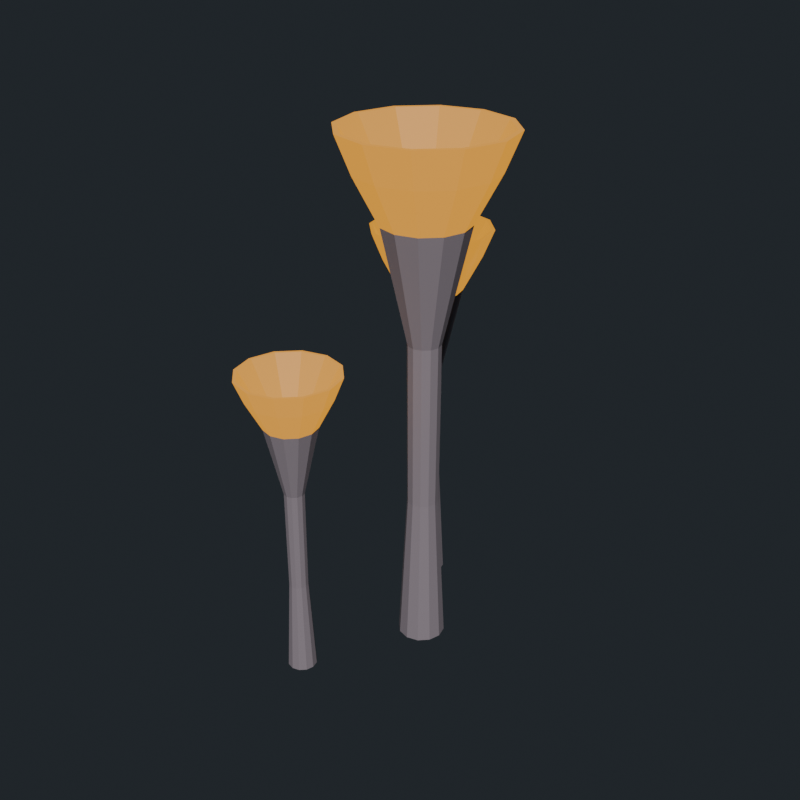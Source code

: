 # Source: trumpet_v02.blend  (saved by Blender 4.2.67; exported with 4.5.12 LTS)
import bpy
from mathutils import Matrix  # noqa: F401  (used for matrix-valued properties, if any)

bpy.ops.wm.read_factory_settings(use_empty=True)
scene = bpy.context.scene
scene.name = 'Scene'

# ---- materials (node trees are filled in below, after node groups)
mat_mushroomflesh_trumpet_v02 = bpy.data.materials.new('MushroomFlesh_trumpet_v02')
mat_mushroomflesh_trumpet_v02.diffuse_color = (0.26, 0.22, 0.25, 1.0)
mat_mushroomglow_trumpet_v02 = bpy.data.materials.new('MushroomGlow_trumpet_v02')
mat_mushroomglow_trumpet_v02.diffuse_color = (1.0, 0.42, 0.02, 1.0)

# ---- material node trees
mat_mushroomflesh_trumpet_v02.use_nodes = True; mat_mushroomflesh_trumpet_v02.node_tree.nodes.clear()
_N = mat_mushroomflesh_trumpet_v02.node_tree.nodes; _L = mat_mushroomflesh_trumpet_v02.node_tree.links
n0 = _N.new('ShaderNodeBsdfPrincipled'); n0.name = 'Principled BSDF'; n0.location = (10, 300)
n0.inputs[0].default_value = (0.26, 0.22, 0.25, 1.0)
n0.inputs[2].default_value = 0.82
n1 = _N.new('ShaderNodeOutputMaterial'); n1.name = 'Material Output'; n1.location = (300, 300)
_L.new(n0.outputs[0], n1.inputs[0])
n1.is_active_output = True
mat_mushroomglow_trumpet_v02.use_nodes = True; mat_mushroomglow_trumpet_v02.node_tree.nodes.clear()
_N = mat_mushroomglow_trumpet_v02.node_tree.nodes; _L = mat_mushroomglow_trumpet_v02.node_tree.links
n0 = _N.new('ShaderNodeBsdfPrincipled'); n0.name = 'Principled BSDF'; n0.location = (10, 300)
n0.inputs[0].default_value = (0.05, 0.05, 0.06, 1.0)
n0.inputs[2].default_value = 0.62
n0.inputs[27].default_value = (0.813, 0.3415, 0.01626, 1.0)
n0.inputs[28].default_value = 1.0
n1 = _N.new('ShaderNodeOutputMaterial'); n1.name = 'Material Output'; n1.location = (300, 300)
_L.new(n0.outputs[0], n1.inputs[0])
n1.is_active_output = True

# ---- world
world_mushroompreviewworld = bpy.data.worlds.new('MushroomPreviewWorld'); scene.world = world_mushroompreviewworld
world_mushroompreviewworld.use_nodes = True; world_mushroompreviewworld.node_tree.nodes.clear()
_N = world_mushroompreviewworld.node_tree.nodes; _L = world_mushroompreviewworld.node_tree.links
n0 = _N.new('ShaderNodeBackground'); n0.name = 'Background'; n0.location = (10, 300)
n0.inputs[0].default_value = (0.02, 0.025, 0.03, 1.0)
n1 = _N.new('ShaderNodeOutputWorld'); n1.name = 'World Output'; n1.location = (300, 300)
_L.new(n0.outputs[0], n1.inputs[0])
n1.is_active_output = True

# ---- meshes
me_mushroom_trumpet_flesh = bpy.data.meshes.new('mushroom_trumpet_flesh')
me_mushroom_trumpet_flesh.from_pydata([(0.1041, 0.0, 0.0), (0.09012, 0.05203, 0.0), (0.05203, 0.09012, 0.0), (6.372e-18, 0.1041, 0.0), (-0.05203, 0.09012, 0.0), (-0.09012, 0.05203, 0.0), (-0.1041, 1.274e-17, 0.0), (-0.09012, -0.05203, 0.0), (-0.05203, -0.09012, 0.0), (-1.912e-17, -0.1041, 0.0), (0.05203, -0.09012, 0.0), (0.09012, -0.05203, 0.0), (0.06827, 0.0, 0.689), (0.05912, 0.03413, 0.689), (0.03413, 0.05912, 0.689), (4.18e-18, 0.06827, 0.689), (-0.03413, 0.05912, 0.689), (-0.05912, 0.03413, 0.689), (-0.06827, 8.36e-18, 0.689), (-0.05912, -0.03413, 0.689), (-0.03413, -0.05912, 0.689), (-1.254e-17, -0.06827, 0.689), (0.03413, -0.05912, 0.689), (0.05912, -0.03413, 0.689), (0.0716, 0.0, 1.424), (0.06201, 0.0358, 1.424), (0.0358, 0.06201, 1.424), (4.384e-18, 0.0716, 1.424), (-0.0358, 0.06201, 1.424), (-0.06201, 0.0358, 1.424), (-0.0716, 8.768e-18, 1.424), (-0.06201, -0.0358, 1.424), (-0.0358, -0.06201, 1.424), (-1.315e-17, -0.0716, 1.424), (0.0358, -0.06201, 1.424), (0.06201, -0.0358, 1.424), (0.1864, 0.0, 1.929), (0.1614, 0.09319, 1.929), (0.09319, 0.1614, 1.929), (1.141e-17, 0.1864, 1.929), (-0.09319, 0.1614, 1.929), (-0.1614, 0.09319, 1.929), (-0.1864, 2.282e-17, 1.929), (-0.1614, -0.09319, 1.929), (-0.09319, -0.1614, 1.929), (-3.424e-17, -0.1864, 1.929), (0.09319, -0.1614, 1.929), (0.1614, -0.09319, 1.929), (-0.2084, 0.4048, 0.0), (-0.219, 0.4444, 0.0), (-0.2481, 0.4735, 0.0), (-0.2877, 0.4841, 0.0), (-0.3274, 0.4735, 0.0), (-0.3564, 0.4444, 0.0), (-0.367, 0.4048, 0.0), (-0.3564, 0.3651, 0.0), (-0.3274, 0.3361, 0.0), (-0.2877, 0.3255, 0.0), (-0.2481, 0.3361, 0.0), (-0.219, 0.3651, 0.0), (-0.2357, 0.4048, 0.5251), (-0.2427, 0.4308, 0.5251), (-0.2617, 0.4498, 0.5251), (-0.2877, 0.4568, 0.5251), (-0.3137, 0.4498, 0.5251), (-0.3328, 0.4308, 0.5251), (-0.3397, 0.4048, 0.5251), (-0.3328, 0.3788, 0.5251), (-0.3137, 0.3597, 0.5251), (-0.2877, 0.3527, 0.5251), (-0.2617, 0.3597, 0.5251), (-0.2427, 0.3788, 0.5251), (-0.2332, 0.4048, 1.085), (-0.2405, 0.4321, 1.085), (-0.2604, 0.452, 1.085), (-0.2877, 0.4593, 1.085), (-0.315, 0.452, 1.085), (-0.335, 0.4321, 1.085), (-0.3423, 0.4048, 1.085), (-0.335, 0.3775, 1.085), (-0.315, 0.3575, 1.085), (-0.2877, 0.3502, 1.085), (-0.2604, 0.3575, 1.085), (-0.2405, 0.3775, 1.085), (-0.1457, 0.4048, 1.47), (-0.1647, 0.4758, 1.47), (-0.2167, 0.5278, 1.47), (-0.2877, 0.5468, 1.47), (-0.3587, 0.5278, 1.47), (-0.4107, 0.4758, 1.47), (-0.4298, 0.4048, 1.47), (-0.4107, 0.3338, 1.47), (-0.3587, 0.2818, 1.47), (-0.2877, 0.2627, 1.47), (-0.2167, 0.2818, 1.47), (-0.1647, 0.3338, 1.47), (-0.1876, -0.5213, 0.0), (-0.1961, -0.4895, 0.0), (-0.2194, -0.4662, 0.0), (-0.2512, -0.4577, 0.0), (-0.2831, -0.4662, 0.0), (-0.3064, -0.4895, 0.0), (-0.3149, -0.5213, 0.0), (-0.3064, -0.5532, 0.0), (-0.2831, -0.5765, 0.0), (-0.2512, -0.585, 0.0), (-0.2194, -0.5765, 0.0), (-0.1961, -0.5532, 0.0), (-0.2095, -0.5213, 0.4214), (-0.2151, -0.5005, 0.4214), (-0.2304, -0.4852, 0.4214), (-0.2512, -0.4796, 0.4214), (-0.2721, -0.4852, 0.4214), (-0.2874, -0.5005, 0.4214), (-0.293, -0.5213, 0.4214), (-0.2874, -0.5422, 0.4214), (-0.2721, -0.5575, 0.4214), (-0.2512, -0.5631, 0.4214), (-0.2304, -0.5575, 0.4214), (-0.2151, -0.5422, 0.4214), (-0.2074, -0.5213, 0.8709), (-0.2133, -0.4994, 0.8709), (-0.2293, -0.4834, 0.8709), (-0.2512, -0.4776, 0.8709), (-0.2731, -0.4834, 0.8709), (-0.2892, -0.4994, 0.8709), (-0.295, -0.5213, 0.8709), (-0.2892, -0.5432, 0.8709), (-0.2731, -0.5593, 0.8709), (-0.2512, -0.5651, 0.8709), (-0.2293, -0.5593, 0.8709), (-0.2133, -0.5432, 0.8709), (-0.1372, -0.5213, 1.18), (-0.1525, -0.4643, 1.18), (-0.1942, -0.4226, 1.18), (-0.2512, -0.4073, 1.18), (-0.3082, -0.4226, 1.18), (-0.35, -0.4643, 1.18), (-0.3652, -0.5213, 1.18), (-0.35, -0.5783, 1.18), (-0.3082, -0.6201, 1.18), (-0.2512, -0.6353, 1.18), (-0.1942, -0.6201, 1.18), (-0.1525, -0.5783, 1.18)], [], [(0, 1, 13), (0, 13, 12), (1, 2, 14), (1, 14, 13), (2, 3, 15), (2, 15, 14), (3, 4, 16), (3, 16, 15), (4, 5, 17), (4, 17, 16), (5, 6, 18), (5, 18, 17), (6, 7, 19), (6, 19, 18), (7, 8, 20), (7, 20, 19), (8, 9, 21), (8, 21, 20), (9, 10, 22), (9, 22, 21), (10, 11, 23), (10, 23, 22), (11, 0, 12), (11, 12, 23), (12, 13, 25), (12, 25, 24), (13, 14, 26), (13, 26, 25), (14, 15, 27), (14, 27, 26), (15, 16, 28), (15, 28, 27), (16, 17, 29), (16, 29, 28), (17, 18, 30), (17, 30, 29), (18, 19, 31), (18, 31, 30), (19, 20, 32), (19, 32, 31), (20, 21, 33), (20, 33, 32), (21, 22, 34), (21, 34, 33), (22, 23, 35), (22, 35, 34), (23, 12, 24), (23, 24, 35), (24, 25, 37), (24, 37, 36), (25, 26, 38), (25, 38, 37), (26, 27, 39), (26, 39, 38), (27, 28, 40), (27, 40, 39), (28, 29, 41), (28, 41, 40), (29, 30, 42), (29, 42, 41), (30, 31, 43), (30, 43, 42), (31, 32, 44), (31, 44, 43), (32, 33, 45), (32, 45, 44), (33, 34, 46), (33, 46, 45), (34, 35, 47), (34, 47, 46), (35, 24, 36), (35, 36, 47), (48, 49, 61), (48, 61, 60), (49, 50, 62), (49, 62, 61), (50, 51, 63), (50, 63, 62), (51, 52, 64), (51, 64, 63), (52, 53, 65), (52, 65, 64), (53, 54, 66), (53, 66, 65), (54, 55, 67), (54, 67, 66), (55, 56, 68), (55, 68, 67), (56, 57, 69), (56, 69, 68), (57, 58, 70), (57, 70, 69), (58, 59, 71), (58, 71, 70), (59, 48, 60), (59, 60, 71), (60, 61, 73), (60, 73, 72), (61, 62, 74), (61, 74, 73), (62, 63, 75), (62, 75, 74), (63, 64, 76), (63, 76, 75), (64, 65, 77), (64, 77, 76), (65, 66, 78), (65, 78, 77), (66, 67, 79), (66, 79, 78), (67, 68, 80), (67, 80, 79), (68, 69, 81), (68, 81, 80), (69, 70, 82), (69, 82, 81), (70, 71, 83), (70, 83, 82), (71, 60, 72), (71, 72, 83), (72, 73, 85), (72, 85, 84), (73, 74, 86), (73, 86, 85), (74, 75, 87), (74, 87, 86), (75, 76, 88), (75, 88, 87), (76, 77, 89), (76, 89, 88), (77, 78, 90), (77, 90, 89), (78, 79, 91), (78, 91, 90), (79, 80, 92), (79, 92, 91), (80, 81, 93), (80, 93, 92), (81, 82, 94), (81, 94, 93), (82, 83, 95), (82, 95, 94), (83, 72, 84), (83, 84, 95), (96, 97, 109), (96, 109, 108), (97, 98, 110), (97, 110, 109), (98, 99, 111), (98, 111, 110), (99, 100, 112), (99, 112, 111), (100, 101, 113), (100, 113, 112), (101, 102, 114), (101, 114, 113), (102, 103, 115), (102, 115, 114), (103, 104, 116), (103, 116, 115), (104, 105, 117), (104, 117, 116), (105, 106, 118), (105, 118, 117), (106, 107, 119), (106, 119, 118), (107, 96, 108), (107, 108, 119), (108, 109, 121), (108, 121, 120), (109, 110, 122), (109, 122, 121), (110, 111, 123), (110, 123, 122), (111, 112, 124), (111, 124, 123), (112, 113, 125), (112, 125, 124), (113, 114, 126), (113, 126, 125), (114, 115, 127), (114, 127, 126), (115, 116, 128), (115, 128, 127), (116, 117, 129), (116, 129, 128), (117, 118, 130), (117, 130, 129), (118, 119, 131), (118, 131, 130), (119, 108, 120), (119, 120, 131), (120, 121, 133), (120, 133, 132), (121, 122, 134), (121, 134, 133), (122, 123, 135), (122, 135, 134), (123, 124, 136), (123, 136, 135), (124, 125, 137), (124, 137, 136), (125, 126, 138), (125, 138, 137), (126, 127, 139), (126, 139, 138), (127, 128, 140), (127, 140, 139), (128, 129, 141), (128, 141, 140), (129, 130, 142), (129, 142, 141), (130, 131, 143), (130, 143, 142), (131, 120, 132), (131, 132, 143)])
me_mushroom_trumpet_flesh.materials.append(mat_mushroomflesh_trumpet_v02)
me_mushroom_trumpet_flesh.update()
me_mushroom_trumpet_glow = bpy.data.meshes.new('mushroom_trumpet_glow')
me_mushroom_trumpet_glow.from_pydata([(0.1864, 0.0, 1.929), (0.1614, 0.09319, 1.929), (0.09319, 0.1614, 1.929), (1.141e-17, 0.1864, 1.929), (-0.09319, 0.1614, 1.929), (-0.1614, 0.09319, 1.929), (-0.1864, 2.282e-17, 1.929), (-0.1614, -0.09319, 1.929), (-0.09319, -0.1614, 1.929), (-3.424e-17, -0.1864, 1.929), (0.09319, -0.1614, 1.929), (0.1614, -0.09319, 1.929), (0.2939, 0.0, 2.136), (0.2545, 0.147, 2.136), (0.147, 0.2545, 2.136), (1.8e-17, 0.2939, 2.136), (-0.147, 0.2545, 2.136), (-0.2545, 0.147, 2.136), (-0.2939, 3.599e-17, 2.136), (-0.2545, -0.147, 2.136), (-0.147, -0.2545, 2.136), (-5.399e-17, -0.2939, 2.136), (0.147, -0.2545, 2.136), (0.2545, -0.147, 2.136), (0.3584, 0.0, 2.297), (0.3104, 0.1792, 2.297), (0.1792, 0.3104, 2.297), (2.195e-17, 0.3584, 2.297), (-0.1792, 0.3104, 2.297), (-0.3104, 0.1792, 2.297), (-0.3584, 4.389e-17, 2.297), (-0.3104, -0.1792, 2.297), (-0.1792, -0.3104, 2.297), (-6.584e-17, -0.3584, 2.297), (0.1792, -0.3104, 2.297), (0.3104, -0.1792, 2.297), (0.3584, 0.0, 2.297), (0.3104, 0.1792, 2.297), (0.1792, 0.3104, 2.297), (2.195e-17, 0.3584, 2.297), (-0.1792, 0.3104, 2.297), (-0.3104, 0.1792, 2.297), (-0.3584, 4.389e-17, 2.297), (-0.3104, -0.1792, 2.297), (-0.1792, -0.3104, 2.297), (-6.584e-17, -0.3584, 2.297), (0.1792, -0.3104, 2.297), (0.3104, -0.1792, 2.297), (0.3369, 0.0, 2.297), (0.2918, 0.1685, 2.297), (0.1685, 0.2918, 2.297), (2.063e-17, 0.3369, 2.297), (-0.1685, 0.2918, 2.297), (-0.2918, 0.1685, 2.297), (-0.3369, 4.126e-17, 2.297), (-0.2918, -0.1685, 2.297), (-0.1685, -0.2918, 2.297), (-6.189e-17, -0.3369, 2.297), (0.1685, -0.2918, 2.297), (0.2918, -0.1685, 2.297), (0.3369, 0.0, 2.297), (0.2918, 0.1685, 2.297), (0.1685, 0.2918, 2.297), (2.063e-17, 0.3369, 2.297), (-0.1685, 0.2918, 2.297), (-0.2918, 0.1685, 2.297), (-0.3369, 4.126e-17, 2.297), (-0.2918, -0.1685, 2.297), (-0.1685, -0.2918, 2.297), (-6.189e-17, -0.3369, 2.297), (0.1685, -0.2918, 2.297), (0.2918, -0.1685, 2.297), (0.1577, 0.0, 1.975), (0.1366, 0.07885, 1.975), (0.07885, 0.1366, 1.975), (9.657e-18, 0.1577, 1.975), (-0.07885, 0.1366, 1.975), (-0.1366, 0.07885, 1.975), (-0.1577, 1.931e-17, 1.975), (-0.1366, -0.07885, 1.975), (-0.07885, -0.1366, 1.975), (-2.897e-17, -0.1577, 1.975), (0.07885, -0.1366, 1.975), (0.1366, -0.07885, 1.975), (0.04995, 0.0, 1.516), (0.04326, 0.02498, 1.516), (0.02498, 0.04326, 1.516), (3.059e-18, 0.04995, 1.516), (-0.02498, 0.04326, 1.516), (-0.04326, 0.02498, 1.516), (-0.04995, 6.117e-18, 1.516), (-0.04326, -0.02498, 1.516), (-0.02498, -0.04326, 1.516), (-9.176e-18, -0.04995, 1.516), (0.02498, -0.04326, 1.516), (0.04326, -0.02498, 1.516), (-0.1457, 0.4048, 1.47), (-0.1647, 0.4758, 1.47), (-0.2167, 0.5278, 1.47), (-0.2877, 0.5468, 1.47), (-0.3587, 0.5278, 1.47), (-0.4107, 0.4758, 1.47), (-0.4298, 0.4048, 1.47), (-0.4107, 0.3338, 1.47), (-0.3587, 0.2818, 1.47), (-0.2877, 0.2627, 1.47), (-0.2167, 0.2818, 1.47), (-0.1647, 0.3338, 1.47), (-0.06373, 0.4048, 1.628), (-0.09373, 0.5168, 1.628), (-0.1757, 0.5988, 1.628), (-0.2877, 0.6288, 1.628), (-0.3997, 0.5988, 1.628), (-0.4817, 0.5168, 1.628), (-0.5117, 0.4048, 1.628), (-0.4817, 0.2928, 1.628), (-0.3997, 0.2108, 1.628), (-0.2877, 0.1808, 1.628), (-0.1757, 0.2108, 1.628), (-0.09373, 0.2928, 1.628), (-0.01456, 0.4048, 1.75), (-0.05115, 0.5414, 1.75), (-0.1511, 0.6413, 1.75), (-0.2877, 0.6779, 1.75), (-0.4243, 0.6413, 1.75), (-0.5243, 0.5414, 1.75), (-0.5609, 0.4048, 1.75), (-0.5243, 0.2682, 1.75), (-0.4243, 0.1682, 1.75), (-0.2877, 0.1316, 1.75), (-0.1511, 0.1682, 1.75), (-0.05115, 0.2682, 1.75), (-0.01456, 0.4048, 1.75), (-0.05115, 0.5414, 1.75), (-0.1511, 0.6413, 1.75), (-0.2877, 0.6779, 1.75), (-0.4243, 0.6413, 1.75), (-0.5243, 0.5414, 1.75), (-0.5609, 0.4048, 1.75), (-0.5243, 0.2682, 1.75), (-0.4243, 0.1682, 1.75), (-0.2877, 0.1316, 1.75), (-0.1511, 0.1682, 1.75), (-0.05115, 0.2682, 1.75), (-0.03095, 0.4048, 1.75), (-0.06535, 0.5332, 1.75), (-0.1593, 0.6271, 1.75), (-0.2877, 0.6615, 1.75), (-0.4161, 0.6271, 1.75), (-0.5101, 0.5332, 1.75), (-0.5445, 0.4048, 1.75), (-0.5101, 0.2764, 1.75), (-0.4161, 0.1824, 1.75), (-0.2877, 0.148, 1.75), (-0.1593, 0.1824, 1.75), (-0.06535, 0.2764, 1.75), (-0.03095, 0.4048, 1.75), (-0.06535, 0.5332, 1.75), (-0.1593, 0.6271, 1.75), (-0.2877, 0.6615, 1.75), (-0.4161, 0.6271, 1.75), (-0.5101, 0.5332, 1.75), (-0.5445, 0.4048, 1.75), (-0.5101, 0.2764, 1.75), (-0.4161, 0.1824, 1.75), (-0.2877, 0.148, 1.75), (-0.1593, 0.1824, 1.75), (-0.06535, 0.2764, 1.75), (-0.1675, 0.4048, 1.505), (-0.1836, 0.4649, 1.505), (-0.2276, 0.5089, 1.505), (-0.2877, 0.525, 1.505), (-0.3478, 0.5089, 1.505), (-0.3918, 0.4649, 1.505), (-0.4079, 0.4048, 1.505), (-0.3918, 0.3447, 1.505), (-0.3478, 0.3007, 1.505), (-0.2877, 0.2846, 1.505), (-0.2276, 0.3007, 1.505), (-0.1836, 0.3447, 1.505), (-0.2496, 0.4048, 1.155), (-0.2547, 0.4238, 1.155), (-0.2687, 0.4377, 1.155), (-0.2877, 0.4428, 1.155), (-0.3068, 0.4377, 1.155), (-0.3207, 0.4238, 1.155), (-0.3258, 0.4048, 1.155), (-0.3207, 0.3857, 1.155), (-0.3068, 0.3718, 1.155), (-0.2877, 0.3667, 1.155), (-0.2687, 0.3718, 1.155), (-0.2547, 0.3857, 1.155), (-0.1372, -0.5213, 1.18), (-0.1525, -0.4643, 1.18), (-0.1942, -0.4226, 1.18), (-0.2512, -0.4073, 1.18), (-0.3082, -0.4226, 1.18), (-0.35, -0.4643, 1.18), (-0.3652, -0.5213, 1.18), (-0.35, -0.5783, 1.18), (-0.3082, -0.6201, 1.18), (-0.2512, -0.6353, 1.18), (-0.1942, -0.6201, 1.18), (-0.1525, -0.5783, 1.18), (-0.07146, -0.5213, 1.306), (-0.09554, -0.4315, 1.306), (-0.1613, -0.3657, 1.306), (-0.2512, -0.3416, 1.306), (-0.3411, -0.3657, 1.306), (-0.4069, -0.4315, 1.306), (-0.431, -0.5213, 1.306), (-0.4069, -0.6112, 1.306), (-0.3411, -0.677, 1.306), (-0.2512, -0.7011, 1.306), (-0.1613, -0.677, 1.306), (-0.09554, -0.6112, 1.306), (-0.032, -0.5213, 1.405), (-0.06137, -0.4117, 1.405), (-0.1416, -0.3315, 1.405), (-0.2512, -0.3021, 1.405), (-0.3609, -0.3315, 1.405), (-0.4411, -0.4117, 1.405), (-0.4705, -0.5213, 1.405), (-0.4411, -0.631, 1.405), (-0.3609, -0.7112, 1.405), (-0.2512, -0.7406, 1.405), (-0.1416, -0.7112, 1.405), (-0.06137, -0.631, 1.405), (-0.032, -0.5213, 1.405), (-0.06137, -0.4117, 1.405), (-0.1416, -0.3315, 1.405), (-0.2512, -0.3021, 1.405), (-0.3609, -0.3315, 1.405), (-0.4411, -0.4117, 1.405), (-0.4705, -0.5213, 1.405), (-0.4411, -0.631, 1.405), (-0.3609, -0.7112, 1.405), (-0.2512, -0.7406, 1.405), (-0.1416, -0.7112, 1.405), (-0.06137, -0.631, 1.405), (-0.04515, -0.5213, 1.405), (-0.07276, -0.4183, 1.405), (-0.1482, -0.3429, 1.405), (-0.2512, -0.3153, 1.405), (-0.3543, -0.3429, 1.405), (-0.4297, -0.4183, 1.405), (-0.4573, -0.5213, 1.405), (-0.4297, -0.6244, 1.405), (-0.3543, -0.6998, 1.405), (-0.2512, -0.7274, 1.405), (-0.1482, -0.6998, 1.405), (-0.07276, -0.6244, 1.405), (-0.04515, -0.5213, 1.405), (-0.07276, -0.4183, 1.405), (-0.1482, -0.3429, 1.405), (-0.2512, -0.3153, 1.405), (-0.3543, -0.3429, 1.405), (-0.4297, -0.4183, 1.405), (-0.4573, -0.5213, 1.405), (-0.4297, -0.6244, 1.405), (-0.3543, -0.6998, 1.405), (-0.2512, -0.7274, 1.405), (-0.1482, -0.6998, 1.405), (-0.07276, -0.6244, 1.405), (-0.1548, -0.5213, 1.208), (-0.1677, -0.4731, 1.208), (-0.203, -0.4378, 1.208), (-0.2512, -0.4249, 1.208), (-0.2995, -0.4378, 1.208), (-0.3348, -0.4731, 1.208), (-0.3477, -0.5213, 1.208), (-0.3348, -0.5696, 1.208), (-0.2995, -0.6049, 1.208), (-0.2512, -0.6178, 1.208), (-0.203, -0.6049, 1.208), (-0.1677, -0.5696, 1.208), (-0.2207, -0.5213, 0.9271), (-0.2248, -0.5061, 0.9271), (-0.236, -0.4949, 0.9271), (-0.2512, -0.4908, 0.9271), (-0.2665, -0.4949, 0.9271), (-0.2777, -0.5061, 0.9271), (-0.2818, -0.5213, 0.9271), (-0.2777, -0.5366, 0.9271), (-0.2665, -0.5478, 0.9271), (-0.2512, -0.5519, 0.9271), (-0.236, -0.5478, 0.9271), (-0.2248, -0.5366, 0.9271)], [], [(0, 1, 13), (0, 13, 12), (1, 2, 14), (1, 14, 13), (2, 3, 15), (2, 15, 14), (3, 4, 16), (3, 16, 15), (4, 5, 17), (4, 17, 16), (5, 6, 18), (5, 18, 17), (6, 7, 19), (6, 19, 18), (7, 8, 20), (7, 20, 19), (8, 9, 21), (8, 21, 20), (9, 10, 22), (9, 22, 21), (10, 11, 23), (10, 23, 22), (11, 0, 12), (11, 12, 23), (12, 13, 25), (12, 25, 24), (13, 14, 26), (13, 26, 25), (14, 15, 27), (14, 27, 26), (15, 16, 28), (15, 28, 27), (16, 17, 29), (16, 29, 28), (17, 18, 30), (17, 30, 29), (18, 19, 31), (18, 31, 30), (19, 20, 32), (19, 32, 31), (20, 21, 33), (20, 33, 32), (21, 22, 34), (21, 34, 33), (22, 23, 35), (22, 35, 34), (23, 12, 24), (23, 24, 35), (36, 37, 49), (36, 49, 48), (37, 38, 50), (37, 50, 49), (38, 39, 51), (38, 51, 50), (39, 40, 52), (39, 52, 51), (40, 41, 53), (40, 53, 52), (41, 42, 54), (41, 54, 53), (42, 43, 55), (42, 55, 54), (43, 44, 56), (43, 56, 55), (44, 45, 57), (44, 57, 56), (45, 46, 58), (45, 58, 57), (46, 47, 59), (46, 59, 58), (47, 36, 48), (47, 48, 59), (60, 72, 73), (60, 73, 61), (61, 73, 74), (61, 74, 62), (62, 74, 75), (62, 75, 63), (63, 75, 76), (63, 76, 64), (64, 76, 77), (64, 77, 65), (65, 77, 78), (65, 78, 66), (66, 78, 79), (66, 79, 67), (67, 79, 80), (67, 80, 68), (68, 80, 81), (68, 81, 69), (69, 81, 82), (69, 82, 70), (70, 82, 83), (70, 83, 71), (71, 83, 72), (71, 72, 60), (72, 84, 85), (72, 85, 73), (73, 85, 86), (73, 86, 74), (74, 86, 87), (74, 87, 75), (75, 87, 88), (75, 88, 76), (76, 88, 89), (76, 89, 77), (77, 89, 90), (77, 90, 78), (78, 90, 91), (78, 91, 79), (79, 91, 92), (79, 92, 80), (80, 92, 93), (80, 93, 81), (81, 93, 94), (81, 94, 82), (82, 94, 95), (82, 95, 83), (83, 95, 84), (83, 84, 72), (96, 97, 109), (96, 109, 108), (97, 98, 110), (97, 110, 109), (98, 99, 111), (98, 111, 110), (99, 100, 112), (99, 112, 111), (100, 101, 113), (100, 113, 112), (101, 102, 114), (101, 114, 113), (102, 103, 115), (102, 115, 114), (103, 104, 116), (103, 116, 115), (104, 105, 117), (104, 117, 116), (105, 106, 118), (105, 118, 117), (106, 107, 119), (106, 119, 118), (107, 96, 108), (107, 108, 119), (108, 109, 121), (108, 121, 120), (109, 110, 122), (109, 122, 121), (110, 111, 123), (110, 123, 122), (111, 112, 124), (111, 124, 123), (112, 113, 125), (112, 125, 124), (113, 114, 126), (113, 126, 125), (114, 115, 127), (114, 127, 126), (115, 116, 128), (115, 128, 127), (116, 117, 129), (116, 129, 128), (117, 118, 130), (117, 130, 129), (118, 119, 131), (118, 131, 130), (119, 108, 120), (119, 120, 131), (132, 133, 145), (132, 145, 144), (133, 134, 146), (133, 146, 145), (134, 135, 147), (134, 147, 146), (135, 136, 148), (135, 148, 147), (136, 137, 149), (136, 149, 148), (137, 138, 150), (137, 150, 149), (138, 139, 151), (138, 151, 150), (139, 140, 152), (139, 152, 151), (140, 141, 153), (140, 153, 152), (141, 142, 154), (141, 154, 153), (142, 143, 155), (142, 155, 154), (143, 132, 144), (143, 144, 155), (156, 168, 169), (156, 169, 157), (157, 169, 170), (157, 170, 158), (158, 170, 171), (158, 171, 159), (159, 171, 172), (159, 172, 160), (160, 172, 173), (160, 173, 161), (161, 173, 174), (161, 174, 162), (162, 174, 175), (162, 175, 163), (163, 175, 176), (163, 176, 164), (164, 176, 177), (164, 177, 165), (165, 177, 178), (165, 178, 166), (166, 178, 179), (166, 179, 167), (167, 179, 168), (167, 168, 156), (168, 180, 181), (168, 181, 169), (169, 181, 182), (169, 182, 170), (170, 182, 183), (170, 183, 171), (171, 183, 184), (171, 184, 172), (172, 184, 185), (172, 185, 173), (173, 185, 186), (173, 186, 174), (174, 186, 187), (174, 187, 175), (175, 187, 188), (175, 188, 176), (176, 188, 189), (176, 189, 177), (177, 189, 190), (177, 190, 178), (178, 190, 191), (178, 191, 179), (179, 191, 180), (179, 180, 168), (192, 193, 205), (192, 205, 204), (193, 194, 206), (193, 206, 205), (194, 195, 207), (194, 207, 206), (195, 196, 208), (195, 208, 207), (196, 197, 209), (196, 209, 208), (197, 198, 210), (197, 210, 209), (198, 199, 211), (198, 211, 210), (199, 200, 212), (199, 212, 211), (200, 201, 213), (200, 213, 212), (201, 202, 214), (201, 214, 213), (202, 203, 215), (202, 215, 214), (203, 192, 204), (203, 204, 215), (204, 205, 217), (204, 217, 216), (205, 206, 218), (205, 218, 217), (206, 207, 219), (206, 219, 218), (207, 208, 220), (207, 220, 219), (208, 209, 221), (208, 221, 220), (209, 210, 222), (209, 222, 221), (210, 211, 223), (210, 223, 222), (211, 212, 224), (211, 224, 223), (212, 213, 225), (212, 225, 224), (213, 214, 226), (213, 226, 225), (214, 215, 227), (214, 227, 226), (215, 204, 216), (215, 216, 227), (228, 229, 241), (228, 241, 240), (229, 230, 242), (229, 242, 241), (230, 231, 243), (230, 243, 242), (231, 232, 244), (231, 244, 243), (232, 233, 245), (232, 245, 244), (233, 234, 246), (233, 246, 245), (234, 235, 247), (234, 247, 246), (235, 236, 248), (235, 248, 247), (236, 237, 249), (236, 249, 248), (237, 238, 250), (237, 250, 249), (238, 239, 251), (238, 251, 250), (239, 228, 240), (239, 240, 251), (252, 264, 265), (252, 265, 253), (253, 265, 266), (253, 266, 254), (254, 266, 267), (254, 267, 255), (255, 267, 268), (255, 268, 256), (256, 268, 269), (256, 269, 257), (257, 269, 270), (257, 270, 258), (258, 270, 271), (258, 271, 259), (259, 271, 272), (259, 272, 260), (260, 272, 273), (260, 273, 261), (261, 273, 274), (261, 274, 262), (262, 274, 275), (262, 275, 263), (263, 275, 264), (263, 264, 252), (264, 276, 277), (264, 277, 265), (265, 277, 278), (265, 278, 266), (266, 278, 279), (266, 279, 267), (267, 279, 280), (267, 280, 268), (268, 280, 281), (268, 281, 269), (269, 281, 282), (269, 282, 270), (270, 282, 283), (270, 283, 271), (271, 283, 284), (271, 284, 272), (272, 284, 285), (272, 285, 273), (273, 285, 286), (273, 286, 274), (274, 286, 287), (274, 287, 275), (275, 287, 276), (275, 276, 264)])
me_mushroom_trumpet_glow.materials.append(mat_mushroomglow_trumpet_v02)
me_mushroom_trumpet_glow.update()

# ---- objects
ob_mushroom_trumpet_flesh_nocol = bpy.data.objects.new('mushroom_trumpet_flesh_nocol', me_mushroom_trumpet_flesh)
ob_mushroom_trumpet_glow_nocol = bpy.data.objects.new('mushroom_trumpet_glow_nocol', me_mushroom_trumpet_glow)

# ---- transforms, parenting, visibility, modifiers, constraints
ob_mushroom_trumpet_flesh_nocol.location = (0.0, 0.0, 0.0)
ob_mushroom_trumpet_glow_nocol.location = (0.0, 0.0, 0.0)

# ---- collection membership
scene.collection.objects.link(ob_mushroom_trumpet_flesh_nocol)
scene.collection.objects.link(ob_mushroom_trumpet_glow_nocol)

# ---- scene / render settings (as saved in the file)
scene.frame_start = 1; scene.frame_end = 250; scene.frame_set(1)
scene.render.engine = 'BLENDER_EEVEE_NEXT'
scene.render.image_settings.compression = 90
scene.render.resolution_x = 360
scene.render.resolution_y = 360
bpy.context.view_layer.update()

# ---- added for rendering (the .blend has no active camera and no usable light): camera, sun
cam_auto = bpy.data.cameras.new('AutoCamera')
cam_auto.lens = 50.0
cam_auto.sensor_width = 36.0
cam_auto.clip_end = 1000.0
ob_auto_camera = bpy.data.objects.new('AutoCamera', cam_auto)
scene.collection.objects.link(ob_auto_camera)
ob_auto_camera.location = (2.53708, -3.1973, 3.2589)
ob_auto_camera.rotation_euler = (1.09748, -7.21219e-08, 0.694738)
scene.camera = ob_auto_camera
light_auto_sun = bpy.data.lights.new('AutoSun', 'SUN')
light_auto_sun.energy = 3.0
light_auto_sun.angle = 0.0523599
ob_auto_sun = bpy.data.objects.new('AutoSun', light_auto_sun)
scene.collection.objects.link(ob_auto_sun)
ob_auto_sun.rotation_euler = (0.872665, 0.174533, 0.523599)
bpy.context.view_layer.update()
